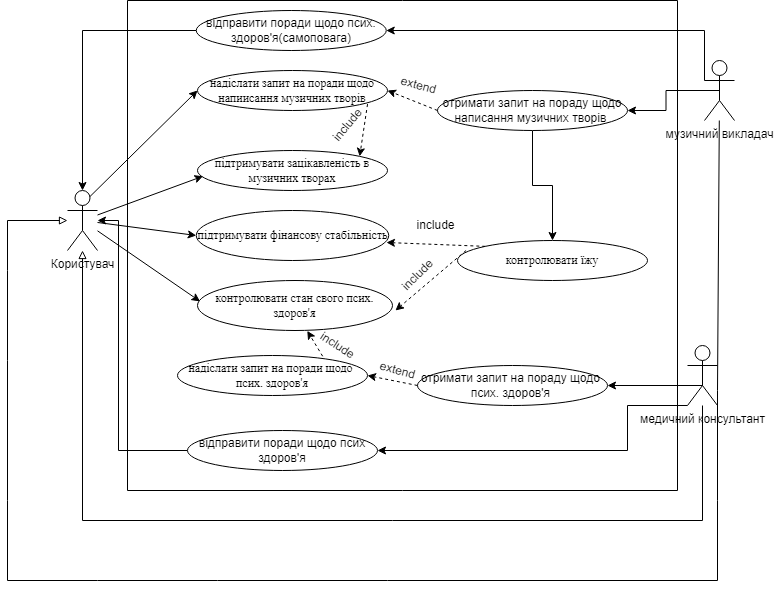

The diagram above was exported from draw.io. Its source (the exported page's mxGraphModel, read from the mxfile embedded in the PNG):
<mxGraphModel dx="995" dy="547" grid="1" gridSize="10" guides="1" tooltips="1" connect="1" arrows="1" fold="1" page="1" pageScale="1" pageWidth="827" pageHeight="1169" math="0" shadow="0">
  <root>
    <mxCell id="0" />
    <mxCell id="1" parent="0" />
    <mxCell id="iGe3nFgzR7R-XXRQcmDe-5" value="Користувач" style="shape=umlActor;verticalLabelPosition=bottom;verticalAlign=top;html=1;outlineConnect=0;" parent="1" vertex="1">
      <mxGeometry x="160" y="430" width="30" height="60" as="geometry" />
    </mxCell>
    <mxCell id="iGe3nFgzR7R-XXRQcmDe-6" value="підтримувати зацікавленість в музичних творах" style="ellipse;whiteSpace=wrap;html=1;fontFamily=Times New Roman;" parent="1" vertex="1">
      <mxGeometry x="290" y="390" width="190" height="40" as="geometry" />
    </mxCell>
    <mxCell id="iGe3nFgzR7R-XXRQcmDe-7" value="підтримувати фінансову стабільність" style="ellipse;whiteSpace=wrap;html=1;fontFamily=Times New Roman;" parent="1" vertex="1">
      <mxGeometry x="288.75" y="450" width="192.5" height="50" as="geometry" />
    </mxCell>
    <mxCell id="iGe3nFgzR7R-XXRQcmDe-8" value="контролювати стан свого псих. здоров'я" style="ellipse;whiteSpace=wrap;html=1;fontFamily=Times New Roman;" parent="1" vertex="1">
      <mxGeometry x="290" y="520" width="195" height="50" as="geometry" />
    </mxCell>
    <mxCell id="iGe3nFgzR7R-XXRQcmDe-9" value="контролювати їжу" style="ellipse;whiteSpace=wrap;html=1;fontFamily=Times New Roman;" parent="1" vertex="1">
      <mxGeometry x="550" y="480" width="190" height="40" as="geometry" />
    </mxCell>
    <mxCell id="iGe3nFgzR7R-XXRQcmDe-11" value="" style="endArrow=classic;html=1;rounded=0;exitX=0.045;exitY=0.25;exitDx=0;exitDy=0;exitPerimeter=0;entryX=1.015;entryY=0.6;entryDx=0;entryDy=0;entryPerimeter=0;dashed=1;" parent="1" source="iGe3nFgzR7R-XXRQcmDe-9" target="iGe3nFgzR7R-XXRQcmDe-8" edge="1">
      <mxGeometry width="50" height="50" relative="1" as="geometry">
        <mxPoint x="370" y="520" as="sourcePoint" />
        <mxPoint x="420" y="470" as="targetPoint" />
      </mxGeometry>
    </mxCell>
    <mxCell id="iGe3nFgzR7R-XXRQcmDe-12" value="include" style="text;html=1;align=center;verticalAlign=middle;resizable=0;points=[];autosize=1;strokeColor=none;fillColor=none;rotation=-45;" parent="1" vertex="1">
      <mxGeometry x="480" y="500" width="60" height="30" as="geometry" />
    </mxCell>
    <mxCell id="iXEXV5dfRXbn2MsEbvl3-5" style="edgeStyle=orthogonalEdgeStyle;rounded=0;orthogonalLoop=1;jettySize=auto;html=1;exitX=0;exitY=0.3333333333333333;exitDx=0;exitDy=0;exitPerimeter=0;entryX=1;entryY=0.5;entryDx=0;entryDy=0;" parent="1" source="iGe3nFgzR7R-XXRQcmDe-13" target="iXEXV5dfRXbn2MsEbvl3-4" edge="1">
      <mxGeometry relative="1" as="geometry">
        <Array as="points">
          <mxPoint x="797" y="270" />
        </Array>
      </mxGeometry>
    </mxCell>
    <mxCell id="iXEXV5dfRXbn2MsEbvl3-7" style="edgeStyle=orthogonalEdgeStyle;rounded=0;orthogonalLoop=1;jettySize=auto;html=1;exitX=0.5;exitY=0.5;exitDx=0;exitDy=0;exitPerimeter=0;entryX=1;entryY=0.5;entryDx=0;entryDy=0;" parent="1" source="iGe3nFgzR7R-XXRQcmDe-13" target="M6Eo8TPsQsGoYirGPoDh-15" edge="1">
      <mxGeometry relative="1" as="geometry" />
    </mxCell>
    <mxCell id="iGe3nFgzR7R-XXRQcmDe-13" value="музичний викладач" style="shape=umlActor;verticalLabelPosition=bottom;verticalAlign=top;html=1;outlineConnect=0;" parent="1" vertex="1">
      <mxGeometry x="797" y="300" width="30" height="60" as="geometry" />
    </mxCell>
    <mxCell id="iGe3nFgzR7R-XXRQcmDe-14" value="" style="endArrow=classic;html=1;rounded=0;entryX=0.029;entryY=0.643;entryDx=0;entryDy=0;entryPerimeter=0;" parent="1" source="iGe3nFgzR7R-XXRQcmDe-5" target="iGe3nFgzR7R-XXRQcmDe-6" edge="1">
      <mxGeometry width="50" height="50" relative="1" as="geometry">
        <mxPoint x="370" y="520" as="sourcePoint" />
        <mxPoint x="420" y="470" as="targetPoint" />
      </mxGeometry>
    </mxCell>
    <mxCell id="iGe3nFgzR7R-XXRQcmDe-15" value="" style="endArrow=classic;html=1;rounded=0;entryX=0;entryY=0.5;entryDx=0;entryDy=0;" parent="1" source="iGe3nFgzR7R-XXRQcmDe-5" target="iGe3nFgzR7R-XXRQcmDe-7" edge="1">
      <mxGeometry width="50" height="50" relative="1" as="geometry">
        <mxPoint x="210" y="520" as="sourcePoint" />
        <mxPoint x="260" y="470" as="targetPoint" />
      </mxGeometry>
    </mxCell>
    <mxCell id="iGe3nFgzR7R-XXRQcmDe-16" value="" style="endArrow=classic;html=1;rounded=0;entryX=0.013;entryY=0.417;entryDx=0;entryDy=0;entryPerimeter=0;" parent="1" source="iGe3nFgzR7R-XXRQcmDe-5" target="iGe3nFgzR7R-XXRQcmDe-8" edge="1">
      <mxGeometry width="50" height="50" relative="1" as="geometry">
        <mxPoint x="370" y="520" as="sourcePoint" />
        <mxPoint x="420" y="470" as="targetPoint" />
      </mxGeometry>
    </mxCell>
    <mxCell id="iGe3nFgzR7R-XXRQcmDe-17" value="надіслати запит на поради щодо напиисання музичних творів" style="ellipse;whiteSpace=wrap;html=1;fontFamily=Times New Roman;" parent="1" vertex="1">
      <mxGeometry x="290" y="310" width="190" height="40" as="geometry" />
    </mxCell>
    <mxCell id="iGe3nFgzR7R-XXRQcmDe-23" value="надіслати запит на поради щодо&amp;nbsp; псих. здоров'я" style="ellipse;whiteSpace=wrap;html=1;fontFamily=Times New Roman;" parent="1" vertex="1">
      <mxGeometry x="270" y="595" width="190" height="40" as="geometry" />
    </mxCell>
    <mxCell id="iGe3nFgzR7R-XXRQcmDe-24" value="include" style="text;html=1;align=center;verticalAlign=middle;resizable=0;points=[];autosize=1;strokeColor=none;fillColor=none;rotation=0;" parent="1" vertex="1">
      <mxGeometry x="497.5" y="450" width="60" height="30" as="geometry" />
    </mxCell>
    <mxCell id="iGe3nFgzR7R-XXRQcmDe-27" value="" style="endArrow=classic;html=1;rounded=0;exitX=0;exitY=0;exitDx=0;exitDy=0;entryX=0.988;entryY=0.64;entryDx=0;entryDy=0;entryPerimeter=0;dashed=1;" parent="1" source="iGe3nFgzR7R-XXRQcmDe-9" target="iGe3nFgzR7R-XXRQcmDe-7" edge="1">
      <mxGeometry width="50" height="50" relative="1" as="geometry">
        <mxPoint x="450" y="520" as="sourcePoint" />
        <mxPoint x="500" y="470" as="targetPoint" />
        <Array as="points" />
      </mxGeometry>
    </mxCell>
    <mxCell id="iGe3nFgzR7R-XXRQcmDe-28" value="include" style="text;html=1;align=center;verticalAlign=middle;resizable=0;points=[];autosize=1;strokeColor=none;fillColor=none;rotation=33;" parent="1" vertex="1">
      <mxGeometry x="400" y="570" width="60" height="30" as="geometry" />
    </mxCell>
    <mxCell id="iGe3nFgzR7R-XXRQcmDe-31" value="" style="endArrow=block;html=1;rounded=0;endFill=0;" parent="1" source="iGe3nFgzR7R-XXRQcmDe-13" target="iGe3nFgzR7R-XXRQcmDe-5" edge="1">
      <mxGeometry width="50" height="50" relative="1" as="geometry">
        <mxPoint x="450" y="500" as="sourcePoint" />
        <mxPoint x="160" y="630" as="targetPoint" />
        <Array as="points">
          <mxPoint x="810" y="630" />
          <mxPoint x="810" y="740" />
          <mxPoint x="810" y="820" />
          <mxPoint x="480" y="820" />
          <mxPoint x="310" y="820" />
          <mxPoint x="190" y="820" />
          <mxPoint x="100" y="820" />
          <mxPoint x="100" y="740" />
          <mxPoint x="100" y="600" />
          <mxPoint x="100" y="510" />
          <mxPoint x="100" y="460" />
        </Array>
      </mxGeometry>
    </mxCell>
    <mxCell id="M6Eo8TPsQsGoYirGPoDh-1" value="" style="endArrow=classic;html=1;rounded=0;entryX=0;entryY=0.5;entryDx=0;entryDy=0;exitX=0.75;exitY=0.1;exitDx=0;exitDy=0;exitPerimeter=0;" parent="1" source="iGe3nFgzR7R-XXRQcmDe-5" target="iGe3nFgzR7R-XXRQcmDe-17" edge="1">
      <mxGeometry width="50" height="50" relative="1" as="geometry">
        <mxPoint x="200" y="464" as="sourcePoint" />
        <mxPoint x="306" y="426" as="targetPoint" />
      </mxGeometry>
    </mxCell>
    <mxCell id="M6Eo8TPsQsGoYirGPoDh-3" value="" style="endArrow=classic;html=1;rounded=0;exitX=0.895;exitY=0.84;exitDx=0;exitDy=0;entryX=1;entryY=0;entryDx=0;entryDy=0;dashed=1;exitPerimeter=0;" parent="1" source="iGe3nFgzR7R-XXRQcmDe-17" target="iGe3nFgzR7R-XXRQcmDe-6" edge="1">
      <mxGeometry width="50" height="50" relative="1" as="geometry">
        <mxPoint x="550" y="517" as="sourcePoint" />
        <mxPoint x="492" y="551" as="targetPoint" />
      </mxGeometry>
    </mxCell>
    <mxCell id="M6Eo8TPsQsGoYirGPoDh-4" value="include" style="text;html=1;align=center;verticalAlign=middle;resizable=0;points=[];autosize=1;strokeColor=none;fillColor=none;rotation=-50;" parent="1" vertex="1">
      <mxGeometry x="410" y="350" width="60" height="30" as="geometry" />
    </mxCell>
    <mxCell id="M6Eo8TPsQsGoYirGPoDh-12" style="edgeStyle=orthogonalEdgeStyle;rounded=0;orthogonalLoop=1;jettySize=auto;html=1;endArrow=block;endFill=0;" parent="1" source="M6Eo8TPsQsGoYirGPoDh-6" target="iGe3nFgzR7R-XXRQcmDe-5" edge="1">
      <mxGeometry relative="1" as="geometry">
        <Array as="points">
          <mxPoint x="795" y="760" />
          <mxPoint x="175" y="760" />
        </Array>
      </mxGeometry>
    </mxCell>
    <mxCell id="iXEXV5dfRXbn2MsEbvl3-2" style="edgeStyle=orthogonalEdgeStyle;rounded=0;orthogonalLoop=1;jettySize=auto;html=1;exitX=0;exitY=1;exitDx=0;exitDy=0;exitPerimeter=0;entryX=1;entryY=0.5;entryDx=0;entryDy=0;" parent="1" source="M6Eo8TPsQsGoYirGPoDh-6" target="iXEXV5dfRXbn2MsEbvl3-1" edge="1">
      <mxGeometry relative="1" as="geometry">
        <Array as="points">
          <mxPoint x="720" y="645" />
          <mxPoint x="720" y="690" />
        </Array>
      </mxGeometry>
    </mxCell>
    <mxCell id="iXEXV5dfRXbn2MsEbvl3-9" style="edgeStyle=orthogonalEdgeStyle;rounded=0;orthogonalLoop=1;jettySize=auto;html=1;exitX=0.5;exitY=0.5;exitDx=0;exitDy=0;exitPerimeter=0;entryX=1;entryY=0.5;entryDx=0;entryDy=0;" parent="1" source="M6Eo8TPsQsGoYirGPoDh-6" target="M6Eo8TPsQsGoYirGPoDh-14" edge="1">
      <mxGeometry relative="1" as="geometry">
        <Array as="points">
          <mxPoint x="795" y="625" />
        </Array>
      </mxGeometry>
    </mxCell>
    <mxCell id="M6Eo8TPsQsGoYirGPoDh-6" value="медичний консультант" style="shape=umlActor;verticalLabelPosition=bottom;verticalAlign=top;html=1;outlineConnect=0;" parent="1" vertex="1">
      <mxGeometry x="780" y="585" width="30" height="60" as="geometry" />
    </mxCell>
    <mxCell id="M6Eo8TPsQsGoYirGPoDh-7" value="" style="endArrow=classic;html=1;rounded=0;exitX=0.764;exitY=0.019;exitDx=0;exitDy=0;entryX=0.563;entryY=1.007;entryDx=0;entryDy=0;entryPerimeter=0;dashed=1;exitPerimeter=0;" parent="1" source="iGe3nFgzR7R-XXRQcmDe-23" target="iGe3nFgzR7R-XXRQcmDe-8" edge="1">
      <mxGeometry width="50" height="50" relative="1" as="geometry">
        <mxPoint x="582" y="479" as="sourcePoint" />
        <mxPoint x="489" y="492" as="targetPoint" />
        <Array as="points" />
      </mxGeometry>
    </mxCell>
    <mxCell id="M6Eo8TPsQsGoYirGPoDh-14" value="отримати запит на пораду щодо&amp;nbsp;&lt;br&gt;псих. здоров'я&amp;nbsp;" style="ellipse;whiteSpace=wrap;html=1;" parent="1" vertex="1">
      <mxGeometry x="510" y="605" width="190" height="40" as="geometry" />
    </mxCell>
    <mxCell id="9a73G8pPDWubzCFmTUBX-1" value="" style="edgeStyle=orthogonalEdgeStyle;rounded=0;orthogonalLoop=1;jettySize=auto;html=1;" edge="1" parent="1" source="M6Eo8TPsQsGoYirGPoDh-15" target="iGe3nFgzR7R-XXRQcmDe-9">
      <mxGeometry relative="1" as="geometry" />
    </mxCell>
    <mxCell id="M6Eo8TPsQsGoYirGPoDh-15" value="отримати запит на пораду щодо написання музичних творів&amp;nbsp;" style="ellipse;whiteSpace=wrap;html=1;" parent="1" vertex="1">
      <mxGeometry x="530" y="330" width="190" height="40" as="geometry" />
    </mxCell>
    <mxCell id="M6Eo8TPsQsGoYirGPoDh-18" value="extend" style="text;html=1;align=center;verticalAlign=middle;resizable=0;points=[];autosize=1;strokeColor=none;fillColor=none;rotation=15;" parent="1" vertex="1">
      <mxGeometry x="481.25" y="310" width="60" height="30" as="geometry" />
    </mxCell>
    <mxCell id="M6Eo8TPsQsGoYirGPoDh-22" value="extend" style="text;html=1;align=center;verticalAlign=middle;resizable=0;points=[];autosize=1;strokeColor=none;fillColor=none;rotation=15;" parent="1" vertex="1">
      <mxGeometry x="460" y="595" width="60" height="30" as="geometry" />
    </mxCell>
    <mxCell id="M6Eo8TPsQsGoYirGPoDh-24" value="" style="endArrow=classic;html=1;rounded=0;exitX=0;exitY=0.5;exitDx=0;exitDy=0;entryX=1;entryY=0.5;entryDx=0;entryDy=0;dashed=1;" parent="1" source="M6Eo8TPsQsGoYirGPoDh-15" target="iGe3nFgzR7R-XXRQcmDe-17" edge="1">
      <mxGeometry width="50" height="50" relative="1" as="geometry">
        <mxPoint x="500" y="345" as="sourcePoint" />
        <mxPoint x="550" y="360" as="targetPoint" />
        <Array as="points" />
      </mxGeometry>
    </mxCell>
    <mxCell id="M6Eo8TPsQsGoYirGPoDh-25" value="" style="endArrow=classic;html=1;rounded=0;exitX=0;exitY=0.5;exitDx=0;exitDy=0;entryX=1;entryY=0.5;entryDx=0;entryDy=0;dashed=1;" parent="1" source="M6Eo8TPsQsGoYirGPoDh-14" target="iGe3nFgzR7R-XXRQcmDe-23" edge="1">
      <mxGeometry width="50" height="50" relative="1" as="geometry">
        <mxPoint x="510" y="355" as="sourcePoint" />
        <mxPoint x="560" y="370" as="targetPoint" />
        <Array as="points" />
      </mxGeometry>
    </mxCell>
    <mxCell id="iXEXV5dfRXbn2MsEbvl3-3" style="edgeStyle=orthogonalEdgeStyle;rounded=0;orthogonalLoop=1;jettySize=auto;html=1;" parent="1" source="iXEXV5dfRXbn2MsEbvl3-1" target="iGe3nFgzR7R-XXRQcmDe-5" edge="1">
      <mxGeometry relative="1" as="geometry">
        <mxPoint x="210" y="510" as="targetPoint" />
        <Array as="points">
          <mxPoint x="211" y="690" />
          <mxPoint x="211" y="460" />
        </Array>
      </mxGeometry>
    </mxCell>
    <mxCell id="iXEXV5dfRXbn2MsEbvl3-6" style="edgeStyle=orthogonalEdgeStyle;rounded=0;orthogonalLoop=1;jettySize=auto;html=1;entryX=0.5;entryY=0;entryDx=0;entryDy=0;entryPerimeter=0;" parent="1" source="iXEXV5dfRXbn2MsEbvl3-4" target="iGe3nFgzR7R-XXRQcmDe-5" edge="1">
      <mxGeometry relative="1" as="geometry" />
    </mxCell>
    <mxCell id="iXEXV5dfRXbn2MsEbvl3-4" value="відправити поради щодо псих. здоров'я(самоповага)" style="ellipse;whiteSpace=wrap;html=1;" parent="1" vertex="1">
      <mxGeometry x="288.75" y="250" width="190" height="40" as="geometry" />
    </mxCell>
    <mxCell id="iXEXV5dfRXbn2MsEbvl3-8" value="" style="swimlane;startSize=0;" parent="1" vertex="1">
      <mxGeometry x="220" y="240" width="550" height="490" as="geometry" />
    </mxCell>
    <mxCell id="iXEXV5dfRXbn2MsEbvl3-1" value="відправити поради щодо псих здоров'я" style="ellipse;whiteSpace=wrap;html=1;" parent="iXEXV5dfRXbn2MsEbvl3-8" vertex="1">
      <mxGeometry x="60" y="430" width="190" height="40" as="geometry" />
    </mxCell>
  </root>
</mxGraphModel>